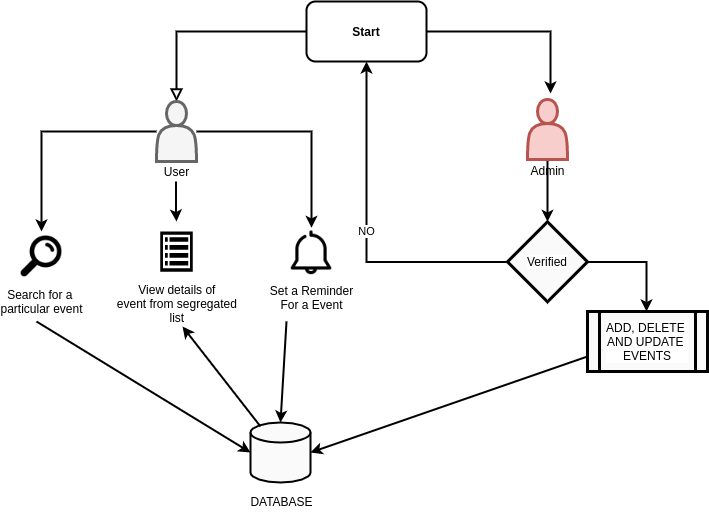

The diagram above was exported from draw.io. Its source (the exported page's mxGraphModel, read from the mxfile embedded in the PNG):
<mxGraphModel dx="1695" dy="521" grid="1" gridSize="10" guides="1" tooltips="1" connect="1" arrows="1" fold="1" page="1" pageScale="1" pageWidth="827" pageHeight="1169" math="0" shadow="0">
  <root>
    <mxCell id="WIyWlLk6GJQsqaUBKTNV-0" />
    <mxCell id="WIyWlLk6GJQsqaUBKTNV-1" parent="WIyWlLk6GJQsqaUBKTNV-0" />
    <mxCell id="WIyWlLk6GJQsqaUBKTNV-2" value="" style="rounded=0;html=1;jettySize=auto;orthogonalLoop=1;fontSize=11;endArrow=block;endFill=0;endSize=8;strokeWidth=2;shadow=0;labelBackgroundColor=none;edgeStyle=orthogonalEdgeStyle;" parent="WIyWlLk6GJQsqaUBKTNV-1" source="WIyWlLk6GJQsqaUBKTNV-3" edge="1">
      <mxGeometry relative="1" as="geometry">
        <mxPoint x="90" y="160" as="targetPoint" />
      </mxGeometry>
    </mxCell>
    <mxCell id="VFACYXGwoomLzTntjxdY-4" style="edgeStyle=orthogonalEdgeStyle;rounded=0;orthogonalLoop=1;jettySize=auto;html=1;entryX=0.575;entryY=-0.1;entryDx=0;entryDy=0;strokeWidth=2;entryPerimeter=0;" edge="1" parent="WIyWlLk6GJQsqaUBKTNV-1" source="WIyWlLk6GJQsqaUBKTNV-3" target="VFACYXGwoomLzTntjxdY-13">
      <mxGeometry relative="1" as="geometry">
        <mxPoint x="380" y="160" as="targetPoint" />
      </mxGeometry>
    </mxCell>
    <mxCell id="WIyWlLk6GJQsqaUBKTNV-3" value="Start" style="rounded=1;whiteSpace=wrap;html=1;fontSize=12;glass=0;strokeWidth=2;shadow=0;fontStyle=1;labelBorderColor=none;" parent="WIyWlLk6GJQsqaUBKTNV-1" vertex="1">
      <mxGeometry x="220" y="60" width="120" height="60" as="geometry" />
    </mxCell>
    <mxCell id="VFACYXGwoomLzTntjxdY-6" style="edgeStyle=orthogonalEdgeStyle;rounded=0;orthogonalLoop=1;jettySize=auto;html=1;strokeWidth=2;" edge="1" parent="WIyWlLk6GJQsqaUBKTNV-1">
      <mxGeometry relative="1" as="geometry">
        <mxPoint x="90" y="280" as="targetPoint" />
        <mxPoint x="89.5" y="240" as="sourcePoint" />
        <Array as="points">
          <mxPoint x="90" y="270" />
          <mxPoint x="90" y="270" />
        </Array>
      </mxGeometry>
    </mxCell>
    <mxCell id="VFACYXGwoomLzTntjxdY-34" style="edgeStyle=orthogonalEdgeStyle;rounded=0;orthogonalLoop=1;jettySize=auto;html=1;entryX=0.5;entryY=0;entryDx=0;entryDy=0;strokeWidth=2;" edge="1" parent="WIyWlLk6GJQsqaUBKTNV-1" source="VFACYXGwoomLzTntjxdY-11" target="VFACYXGwoomLzTntjxdY-21">
      <mxGeometry relative="1" as="geometry" />
    </mxCell>
    <mxCell id="VFACYXGwoomLzTntjxdY-35" style="edgeStyle=orthogonalEdgeStyle;rounded=0;orthogonalLoop=1;jettySize=auto;html=1;entryX=0.5;entryY=0;entryDx=0;entryDy=0;strokeWidth=2;" edge="1" parent="WIyWlLk6GJQsqaUBKTNV-1" source="VFACYXGwoomLzTntjxdY-11" target="VFACYXGwoomLzTntjxdY-23">
      <mxGeometry relative="1" as="geometry" />
    </mxCell>
    <mxCell id="VFACYXGwoomLzTntjxdY-11" value="" style="shape=actor;whiteSpace=wrap;html=1;strokeWidth=3;labelBorderColor=#000000;labelBackgroundColor=#ffffff;fillColor=#f5f5f5;strokeColor=#666666;fontColor=#333333;" vertex="1" parent="WIyWlLk6GJQsqaUBKTNV-1">
      <mxGeometry x="70" y="160" width="40" height="60" as="geometry" />
    </mxCell>
    <mxCell id="VFACYXGwoomLzTntjxdY-42" value="" style="edgeStyle=orthogonalEdgeStyle;rounded=0;orthogonalLoop=1;jettySize=auto;html=1;strokeWidth=2;fontColor=none;" edge="1" parent="WIyWlLk6GJQsqaUBKTNV-1" source="VFACYXGwoomLzTntjxdY-13">
      <mxGeometry relative="1" as="geometry">
        <mxPoint x="461" y="280.35" as="targetPoint" />
      </mxGeometry>
    </mxCell>
    <mxCell id="VFACYXGwoomLzTntjxdY-13" value="" style="shape=actor;whiteSpace=wrap;html=1;labelBackgroundColor=#ffffff;strokeWidth=3;fillColor=#f8cecc;strokeColor=#b85450;" vertex="1" parent="WIyWlLk6GJQsqaUBKTNV-1">
      <mxGeometry x="441" y="158" width="40" height="60" as="geometry" />
    </mxCell>
    <mxCell id="VFACYXGwoomLzTntjxdY-14" value="User" style="text;html=1;align=center;verticalAlign=middle;resizable=0;points=[];autosize=1;" vertex="1" parent="WIyWlLk6GJQsqaUBKTNV-1">
      <mxGeometry x="70" y="220" width="40" height="20" as="geometry" />
    </mxCell>
    <mxCell id="VFACYXGwoomLzTntjxdY-16" value="Admin" style="text;html=1;align=center;verticalAlign=middle;resizable=0;points=[];autosize=1;" vertex="1" parent="WIyWlLk6GJQsqaUBKTNV-1">
      <mxGeometry x="436" y="219" width="50" height="20" as="geometry" />
    </mxCell>
    <mxCell id="VFACYXGwoomLzTntjxdY-21" value="Search for a&amp;nbsp;&lt;br&gt;particular event" style="shape=image;html=1;verticalAlign=top;verticalLabelPosition=bottom;labelBackgroundColor=#ffffff;imageAspect=0;aspect=fixed;image=https://cdn3.iconfinder.com/data/icons/wpzoom-developer-icon-set/500/67-128.png;strokeWidth=2;gradientColor=none;" vertex="1" parent="WIyWlLk6GJQsqaUBKTNV-1">
      <mxGeometry x="-70" y="290" width="50" height="50" as="geometry" />
    </mxCell>
    <mxCell id="VFACYXGwoomLzTntjxdY-23" value="Set a Reminder&lt;br&gt;For a Event&lt;br&gt;" style="shape=image;html=1;verticalAlign=top;verticalLabelPosition=bottom;labelBackgroundColor=#ffffff;imageAspect=0;aspect=fixed;image=https://cdn1.iconfinder.com/data/icons/freeline/32/bell_sound_notification_remind_reminder_ring_ringing_schedule-128.png;strokeWidth=2;gradientColor=none;" vertex="1" parent="WIyWlLk6GJQsqaUBKTNV-1">
      <mxGeometry x="200" y="286.35" width="50" height="50" as="geometry" />
    </mxCell>
    <mxCell id="VFACYXGwoomLzTntjxdY-24" value="" style="html=1;aspect=fixed;strokeColor=none;shadow=0;align=center;verticalAlign=top;fillColor=#000000;shape=mxgraph.gcp2.view_list;labelBackgroundColor=#ffffff;" vertex="1" parent="WIyWlLk6GJQsqaUBKTNV-1">
      <mxGeometry x="73.66" y="290" width="32.68" height="40.35" as="geometry" />
    </mxCell>
    <mxCell id="VFACYXGwoomLzTntjxdY-31" value="View details of&amp;nbsp;&lt;br&gt;event from segregated&amp;nbsp;&lt;br&gt;list&amp;nbsp;" style="text;html=1;align=center;verticalAlign=middle;resizable=0;points=[];autosize=1;" vertex="1" parent="WIyWlLk6GJQsqaUBKTNV-1">
      <mxGeometry x="22.319999999999993" y="337" width="140" height="50" as="geometry" />
    </mxCell>
    <mxCell id="VFACYXGwoomLzTntjxdY-44" value="NO" style="edgeStyle=orthogonalEdgeStyle;rounded=0;orthogonalLoop=1;jettySize=auto;html=1;strokeWidth=2;fontColor=none;" edge="1" parent="WIyWlLk6GJQsqaUBKTNV-1" target="WIyWlLk6GJQsqaUBKTNV-3">
      <mxGeometry relative="1" as="geometry">
        <mxPoint x="421.0500000000002" y="320.4" as="sourcePoint" />
      </mxGeometry>
    </mxCell>
    <mxCell id="VFACYXGwoomLzTntjxdY-47" style="edgeStyle=orthogonalEdgeStyle;rounded=0;orthogonalLoop=1;jettySize=auto;html=1;strokeWidth=2;fontColor=none;" edge="1" parent="WIyWlLk6GJQsqaUBKTNV-1" source="VFACYXGwoomLzTntjxdY-45">
      <mxGeometry relative="1" as="geometry">
        <mxPoint x="560" y="370" as="targetPoint" />
      </mxGeometry>
    </mxCell>
    <mxCell id="VFACYXGwoomLzTntjxdY-45" value="Verified" style="rhombus;whiteSpace=wrap;html=1;labelBackgroundColor=#ffffff;strokeWidth=3;fillColor=#FAFAFA;gradientColor=none;fontColor=none;" vertex="1" parent="WIyWlLk6GJQsqaUBKTNV-1">
      <mxGeometry x="421" y="280.35" width="80" height="80" as="geometry" />
    </mxCell>
    <mxCell id="VFACYXGwoomLzTntjxdY-48" value="ADD, DELETE&amp;nbsp;&lt;br&gt;AND UPDATE&amp;nbsp;&lt;br&gt;EVENTS" style="shape=process;whiteSpace=wrap;html=1;backgroundOutline=1;labelBackgroundColor=#ffffff;strokeWidth=3;fillColor=#FAFAFA;gradientColor=none;fontColor=none;" vertex="1" parent="WIyWlLk6GJQsqaUBKTNV-1">
      <mxGeometry x="501" y="370" width="120" height="60" as="geometry" />
    </mxCell>
    <mxCell id="VFACYXGwoomLzTntjxdY-53" value="" style="strokeWidth=2;html=1;shape=mxgraph.flowchart.database;whiteSpace=wrap;labelBackgroundColor=#ffffff;fillColor=#FAFAFA;gradientColor=none;fontColor=none;" vertex="1" parent="WIyWlLk6GJQsqaUBKTNV-1">
      <mxGeometry x="164" y="481" width="60" height="60" as="geometry" />
    </mxCell>
    <mxCell id="VFACYXGwoomLzTntjxdY-64" value="" style="endArrow=classic;html=1;strokeWidth=2;fontColor=none;entryX=1;entryY=0.5;entryDx=0;entryDy=0;entryPerimeter=0;exitX=0;exitY=0.75;exitDx=0;exitDy=0;" edge="1" parent="WIyWlLk6GJQsqaUBKTNV-1" source="VFACYXGwoomLzTntjxdY-48" target="VFACYXGwoomLzTntjxdY-53">
      <mxGeometry width="50" height="50" relative="1" as="geometry">
        <mxPoint x="556.98" y="490.00040840286806" as="sourcePoint" />
        <mxPoint x="139.99999999999997" y="620.24" as="targetPoint" />
      </mxGeometry>
    </mxCell>
    <mxCell id="VFACYXGwoomLzTntjxdY-66" value="" style="endArrow=classic;html=1;strokeWidth=2;fontColor=none;entryX=0.5;entryY=0;entryDx=0;entryDy=0;entryPerimeter=0;" edge="1" parent="WIyWlLk6GJQsqaUBKTNV-1" target="VFACYXGwoomLzTntjxdY-53">
      <mxGeometry width="50" height="50" relative="1" as="geometry">
        <mxPoint x="200" y="380" as="sourcePoint" />
        <mxPoint x="190" y="410" as="targetPoint" />
      </mxGeometry>
    </mxCell>
    <mxCell id="VFACYXGwoomLzTntjxdY-69" value="DATABASE" style="text;html=1;align=center;verticalAlign=middle;resizable=0;points=[];autosize=1;fontColor=none;" vertex="1" parent="WIyWlLk6GJQsqaUBKTNV-1">
      <mxGeometry x="155" y="550" width="80" height="20" as="geometry" />
    </mxCell>
    <mxCell id="VFACYXGwoomLzTntjxdY-70" value="" style="endArrow=classic;html=1;strokeWidth=2;fontColor=none;exitX=0.1;exitY=-0.017;exitDx=0;exitDy=0;exitPerimeter=0;" edge="1" parent="WIyWlLk6GJQsqaUBKTNV-1">
      <mxGeometry width="50" height="50" relative="1" as="geometry">
        <mxPoint x="174" y="484.98" as="sourcePoint" />
        <mxPoint x="96" y="385" as="targetPoint" />
      </mxGeometry>
    </mxCell>
    <mxCell id="VFACYXGwoomLzTntjxdY-72" value="" style="endArrow=classic;html=1;strokeWidth=2;fontColor=none;entryX=0;entryY=0.5;entryDx=0;entryDy=0;entryPerimeter=0;" edge="1" parent="WIyWlLk6GJQsqaUBKTNV-1" target="VFACYXGwoomLzTntjxdY-53">
      <mxGeometry width="50" height="50" relative="1" as="geometry">
        <mxPoint x="-50" y="380" as="sourcePoint" />
        <mxPoint x="-40" y="610" as="targetPoint" />
      </mxGeometry>
    </mxCell>
  </root>
</mxGraphModel>